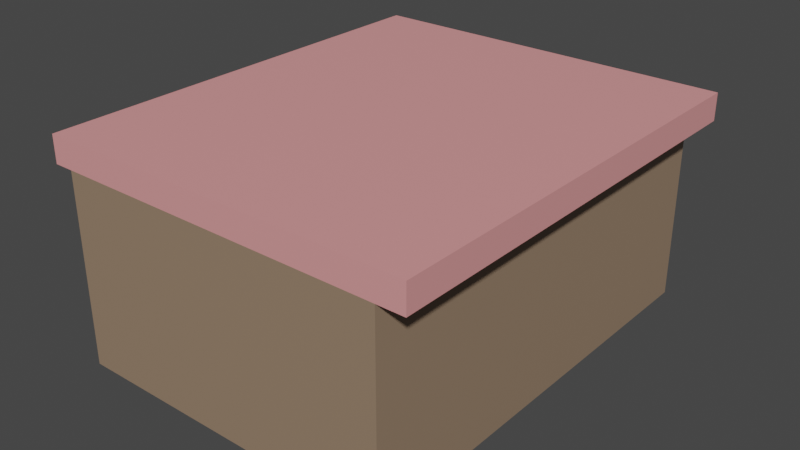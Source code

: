# Source: mesa_-_c_pia.blend  (saved by Blender 2.80.75; exported with 4.5.12 LTS)
import bpy
from mathutils import Matrix  # noqa: F401  (used for matrix-valued properties, if any)

bpy.ops.wm.read_factory_settings(use_empty=True)
scene = bpy.context.scene
scene.name = 'Scene'

# ---- collections
col_collection = bpy.data.collections.new('Collection'); scene.collection.children.link(col_collection)

# ---- materials (node trees are filled in below, after node groups)
mat_material = bpy.data.materials.new('Material')
mat_material.alpha_threshold = 0.0
mat_material.use_transparent_shadow = False
mat_material.line_color = (0.0, 0.0, 0.0, 1.0)
mat_material_001 = bpy.data.materials.new('Material.001')
mat_material_001.use_transparent_shadow = False

# ---- material node trees
mat_material.use_nodes = True; mat_material.node_tree.nodes.clear()
_N = mat_material.node_tree.nodes; _L = mat_material.node_tree.links
n0 = _N.new('ShaderNodeOutputMaterial'); n0.name = 'Material Output'; n0.location = (300, 300)
n1 = _N.new('ShaderNodeBsdfPrincipled'); n1.name = 'Principled BSDF'; n1.location = (10, 300)
n1.distribution = 'GGX'
n1.subsurface_method = 'BURLEY'
n1.inputs[0].default_value = (0.3032, 0.2084, 0.1386, 1.0)
n1.inputs[2].default_value = 0.4
n1.inputs[3].default_value = 1.45
n1.inputs[27].default_value = (0.0, 0.0, 0.0, 1.0)
n1.inputs[28].default_value = 1.0
_L.new(n1.outputs[0], n0.inputs[0])
n0.is_active_output = True
mat_material_001.use_nodes = True; mat_material_001.node_tree.nodes.clear()
_N = mat_material_001.node_tree.nodes; _L = mat_material_001.node_tree.links
n0 = _N.new('ShaderNodeOutputMaterial'); n0.name = 'Material Output'; n0.location = (300, 300)
n1 = _N.new('ShaderNodeBsdfPrincipled'); n1.name = 'Principled BSDF'; n1.location = (10, 300)
n1.distribution = 'GGX'
n1.subsurface_method = 'BURLEY'
n1.inputs[0].default_value = (0.8, 0.3235, 0.3235, 1.0)
n1.inputs[3].default_value = 1.45
n1.inputs[27].default_value = (0.0, 0.0, 0.0, 1.0)
n1.inputs[28].default_value = 1.0
_L.new(n1.outputs[0], n0.inputs[0])
n0.is_active_output = True

# ---- world
world_world = bpy.data.worlds.new('World'); scene.world = world_world
world_world.use_nodes = True; world_world.node_tree.nodes.clear()
_N = world_world.node_tree.nodes; _L = world_world.node_tree.links
n0 = _N.new('ShaderNodeOutputWorld'); n0.name = 'World Output'; n0.location = (300, 300)
n1 = _N.new('ShaderNodeBackground'); n1.name = 'Background'; n1.location = (10, 300)
n1.inputs[0].default_value = (0.05088, 0.05088, 0.05088, 1.0)
_L.new(n1.outputs[0], n0.inputs[0])
n0.is_active_output = True
world_world.color = (0.05088, 0.05088, 0.05088)
world_world.use_sun_shadow = False
world_world.sun_shadow_jitter_overblur = 0.0

# ---- meshes
me_cube = bpy.data.meshes.new('Cube')
me_cube.from_pydata([(2.839, 3.479, -0.7228), (2.839, -1.0, -0.7228), (-1.0, 3.479, -0.7228), (-1.0, -1.0, -0.7228), (-1.0, -1.0, -1.0), (2.839, -1.0, -1.0), (-0.7989, 3.479, -2.942), (0.9195, -1.0, -0.7228), (-0.7989, -0.9999, -2.942), (0.9195, 3.479, -0.7228), (-1.0, 1.275, -1.0), (2.839, 1.275, -0.7228), (-1.0, 1.275, -0.7228), (2.839, 1.275, -1.0), (0.9195, 1.275, -0.7228), (2.568, -0.9999, -2.942), (2.839, 3.479, -1.0), (0.9195, 3.479, -1.0), (2.568, 3.479, -2.942), (-1.0, 3.479, -1.0), (2.568, 3.479, -0.9996), (2.568, -1.0, -1.0), (0.9195, 3.479, -0.9996), (0.9195, -1.0, -1.0), (-0.7989, -1.0, -1.0), (-0.7989, 3.479, -1.0), (0.9195, 3.479, -2.942), (0.9195, 3.479, -2.942), (0.9195, -0.9999, -2.942)], [], [(14, 12, 3, 7), (23, 7, 3, 4), (10, 12, 2, 19), (13, 11, 1, 5), (17, 9, 0, 16), (19, 2, 9, 17), (5, 1, 7, 23), (11, 14, 7, 1), (0, 9, 14, 11), (16, 0, 11, 13), (4, 3, 12, 10), (9, 2, 12, 14), (23, 22, 27, 28), (20, 21, 15, 18), (23, 21, 5), (21, 20, 16, 5), (22, 23, 17), (20, 22, 17, 16), (24, 23, 4), (25, 24, 4, 19), (17, 25, 19), (15, 28, 27, 18), (28, 8, 6, 26), (21, 23, 28, 15), (25, 17, 26, 6), (17, 23, 28, 26), (22, 20, 18, 27), (23, 24, 8, 28), (24, 25, 6, 8)])
me_cube.polygons.foreach_set('material_index', [1, 1, 1, 1, 1, 1, 1, 1, 1, 1, 1, 1, 1, 0, 1, 1, 1, 1, 1, 1, 1, 0, 0, 0, 0, 1, 0, 0, 0])
_uv = me_cube.uv_layers.new(name='UVMap')
_uv.uv.foreach_set('vector', [0.5, 0.123, 0.625, 0.123, 0.625, 0.25, 0.5, 0.25, 0.375, 0.375, 0.625, 0.375, 0.625, 0.5, 0.375, 0.5, 0.375, 0.627, 0.625, 0.627, 0.625, 0.75, 0.375, 0.75, 0.125, 0.623, 0.375, 0.623, 0.375, 0.75, 0.125, 0.75, 0.625, 0.625, 0.875, 0.625, 0.875, 0.75, 0.625, 0.75, 0.625, 0.5, 0.875, 0.5, 0.875, 0.625, 0.625, 0.625, 0.375, 0.25, 0.625, 0.25, 0.625, 0.375, 0.375, 0.375, 0.375, 0.123, 0.5, 0.123, 0.5, 0.25, 0.375, 0.25, 0.375, 0.0, 0.5, 0.0, 0.5, 0.123, 0.375, 0.123, 0.125, 0.5, 0.375, 0.5, 0.375, 0.623, 0.125, 0.623, 0.375, 0.5, 0.625, 0.5, 0.625, 0.627, 0.375, 0.627, 0.5, 0.0, 0.625, 0.0, 0.625, 0.123, 0.5, 0.123, 0.375, 0.358, 0.375, 0.358, 0.375, 0.358, 0.375, 0.358, 0.375, 0.267, 0.375, 0.267, 0.375, 0.267, 0.375, 0.267, 0.375, 0.358, 0.375, 0.267, 0.375, 0.25, 0.375, 0.267, 0.375, 0.267, 0.375, 0.25, 0.375, 0.25, 0.375, 0.358, 0.375, 0.375, 0.375, 0.375, 0.375, 0.267, 0.375, 0.358, 0.375, 0.375, 0.375, 0.25, 0.375, 0.4869, 0.375, 0.375, 0.375, 0.5, 0.375, 0.4869, 0.375, 0.4869, 0.375, 0.5, 0.375, 0.5, 0.375, 0.3881, 0.375, 0.4869, 0.375, 0.5, 0.375, 0.267, 0.375, 0.358, 0.375, 0.358, 0.375, 0.267, 0.375, 0.3881, 0.375, 0.4869, 0.375, 0.4869, 0.375, 0.3881, 0.375, 0.267, 0.375, 0.358, 0.375, 0.358, 0.375, 0.267, 0.375, 0.4869, 0.375, 0.3881, 0.375, 0.3881, 0.375, 0.4869, 0.375, 0.3881, 0.375, 0.3881, 0.375, 0.3881, 0.375, 0.3881, 0.375, 0.358, 0.375, 0.267, 0.375, 0.267, 0.375, 0.358, 0.375, 0.3881, 0.375, 0.4869, 0.375, 0.4869, 0.375, 0.3881, 0.375, 0.4869, 0.375, 0.4869, 0.375, 0.4869, 0.375, 0.4869])
me_cube.materials.append(mat_material)
me_cube.materials.append(mat_material_001)
me_cube.use_remesh_preserve_volume = False
me_cube.use_remesh_preserve_attributes = False
me_cube.use_mirror_vertex_groups = False
me_cube.update()

# ---- objects
ob_cube = bpy.data.objects.new('Cube', me_cube)

# ---- transforms, parenting, visibility, modifiers, constraints
ob_cube.location = (0.0, 0.0, 0.0)
ob_cube.lock_rotations_4d = False
ob_cube.empty_display_type = 'ARROWS'
ob_cube.lineart.crease_threshold = 0.0

# ---- collection membership
col_collection.objects.link(ob_cube)

# ---- scene / render settings (as saved in the file)
scene.frame_start = 1; scene.frame_end = 250; scene.frame_set(1)
scene.render.engine = 'BLENDER_EEVEE_NEXT'
scene.cycles.use_denoising = False
scene.cycles.samples = 128
scene.cycles.sampling_pattern = 'TABULATED_SOBOL'
scene.cycles.use_adaptive_sampling = False
scene.cycles.use_light_tree = False
scene.view_settings.view_transform = 'Filmic'
bpy.context.view_layer.update()

# ---- added for rendering (the .blend has no active camera and no usable light): camera, sun
cam_auto = bpy.data.cameras.new('AutoCamera')
cam_auto.lens = 50.0
cam_auto.sensor_width = 36.0
cam_auto.clip_end = 1000.0
ob_auto_camera = bpy.data.objects.new('AutoCamera', cam_auto)
scene.collection.objects.link(ob_auto_camera)
ob_auto_camera.location = (6.75098, -5.75822, 2.8328)
ob_auto_camera.rotation_euler = (1.09748, -7.21219e-08, 0.694738)
scene.camera = ob_auto_camera
light_auto_sun = bpy.data.lights.new('AutoSun', 'SUN')
light_auto_sun.energy = 3.0
light_auto_sun.angle = 0.0523599
ob_auto_sun = bpy.data.objects.new('AutoSun', light_auto_sun)
scene.collection.objects.link(ob_auto_sun)
ob_auto_sun.rotation_euler = (0.872665, 0.174533, 0.523599)
bpy.context.view_layer.update()
